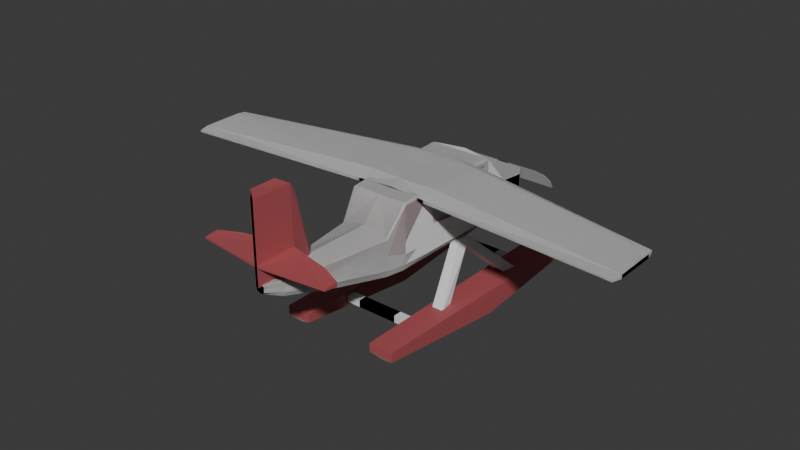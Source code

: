 # Source: hydravion.blend  (saved by Blender 4.2.66; exported with 4.5.12 LTS)
import bpy
from mathutils import Matrix  # noqa: F401  (used for matrix-valued properties, if any)

bpy.ops.wm.read_factory_settings(use_empty=True)
scene = bpy.context.scene
scene.name = 'Scene'

# ---- collections
col_collection = bpy.data.collections.new('Collection'); scene.collection.children.link(col_collection)
col_drawingboard = bpy.data.collections.new('DrawingBoard'); scene.collection.children.link(col_drawingboard)

# ---- materials (node trees are filled in below, after node groups)
mat_bodywhite = bpy.data.materials.new('BodyWhite')
mat_bodycolor = bpy.data.materials.new('BodyColor')
mat_window = bpy.data.materials.new('Window')
mat_metal = bpy.data.materials.new('Metal')
mat_pale = bpy.data.materials.new('Pale')

# ---- material node trees
mat_bodywhite.use_nodes = True; mat_bodywhite.node_tree.nodes.clear()
_N = mat_bodywhite.node_tree.nodes; _L = mat_bodywhite.node_tree.links
n0 = _N.new('ShaderNodeBsdfPrincipled'); n0.name = 'Principled BSDF'; n0.location = (10, 300)
n1 = _N.new('ShaderNodeOutputMaterial'); n1.name = 'Material Output'; n1.location = (300, 300)
_L.new(n0.outputs[0], n1.inputs[0])
n1.is_active_output = True
mat_bodycolor.use_nodes = True; mat_bodycolor.node_tree.nodes.clear()
_N = mat_bodycolor.node_tree.nodes; _L = mat_bodycolor.node_tree.links
n0 = _N.new('ShaderNodeBsdfPrincipled'); n0.name = 'Principled BSDF'; n0.location = (10, 300)
n0.inputs[0].default_value = (0.4264, 0.08715, 0.09631, 1.0)
n1 = _N.new('ShaderNodeOutputMaterial'); n1.name = 'Material Output'; n1.location = (300, 300)
_L.new(n0.outputs[0], n1.inputs[0])
n1.is_active_output = True
mat_window.use_nodes = True; mat_window.node_tree.nodes.clear()
_N = mat_window.node_tree.nodes; _L = mat_window.node_tree.links
n0 = _N.new('ShaderNodeBsdfPrincipled'); n0.name = 'Principled BSDF'; n0.location = (10, 300)
n0.inputs[0].default_value = (0.3562, 0.6082, 0.8001, 1.0)
n1 = _N.new('ShaderNodeOutputMaterial'); n1.name = 'Material Output'; n1.location = (300, 300)
_L.new(n0.outputs[0], n1.inputs[0])
n1.is_active_output = True
mat_metal.use_nodes = True; mat_metal.node_tree.nodes.clear()
_N = mat_metal.node_tree.nodes; _L = mat_metal.node_tree.links
n0 = _N.new('ShaderNodeBsdfPrincipled'); n0.name = 'Principled BSDF'; n0.location = (10, 300)
n0.inputs[0].default_value = (0.007881, 0.007881, 0.007881, 1.0)
n1 = _N.new('ShaderNodeOutputMaterial'); n1.name = 'Material Output'; n1.location = (300, 300)
_L.new(n0.outputs[0], n1.inputs[0])
n1.is_active_output = True
mat_pale.use_nodes = True; mat_pale.node_tree.nodes.clear()
_N = mat_pale.node_tree.nodes; _L = mat_pale.node_tree.links
n0 = _N.new('ShaderNodeBsdfPrincipled'); n0.name = 'Principled BSDF'; n0.location = (10, 300)
n0.inputs[0].default_value = (0.2796, 0.2796, 0.2796, 1.0)
n1 = _N.new('ShaderNodeOutputMaterial'); n1.name = 'Material Output'; n1.location = (300, 300)
_L.new(n0.outputs[0], n1.inputs[0])
n1.is_active_output = True

# ---- world
world_world = bpy.data.worlds.new('World'); scene.world = world_world
world_world.use_nodes = True; world_world.node_tree.nodes.clear()
_N = world_world.node_tree.nodes; _L = world_world.node_tree.links
n0 = _N.new('ShaderNodeOutputWorld'); n0.name = 'World Output'; n0.location = (300, 300)
n1 = _N.new('ShaderNodeBackground'); n1.name = 'Background'; n1.location = (10, 300)
n1.inputs[0].default_value = (0.05088, 0.05088, 0.05088, 1.0)
_L.new(n1.outputs[0], n0.inputs[0])
n0.is_active_output = True
world_world.color = (0.05088, 0.05088, 0.05088)
world_world.sun_shadow_jitter_overblur = 0.0

# ---- meshes
me_cube_004 = bpy.data.meshes.new('Cube.004')
me_cube_004.from_pydata([(-3.728, -1.188, 1.116), (-3.971, 1.0, 1.0), (-2.215, -1.188, 1.116), (-1.971, 1.0, 1.0), (-3.728, -1.187, 0.5036), (-3.215, -1.165, 0.3112), (-3.459, 0.8122, -0.2123), (-3.971, 0.9103, 0.308), (-3.839, -0.0001117, -0.4922), (-3.367, 0.1857, -0.7629), (-2.906, -1.165, 0.3112), (-2.215, -1.187, 0.5761), (-2.118, -0.06469, -0.3156), (-2.754, 0.1857, -0.7629), (-1.971, 0.9444, 0.5712), (-2.662, 0.8122, -0.2123), (1.278, 0.5562, 0.4924), (1.278, 0.5562, 0.9303), (1.278, 0.6209, 0.4924), (1.278, 0.6209, 0.9303), (-3.649, 0.5562, 0.4924), (-3.649, 0.5562, 0.9303), (-3.649, 0.6209, 0.4924), (-3.649, 0.6209, 0.9303), (1.278, -0.7563, 0.4924), (1.278, -0.7563, 0.9303), (1.278, -0.6824, 0.4924), (1.278, -0.6824, 0.9303), (-3.649, -0.7563, 0.4924), (-3.649, -0.7563, 0.9303), (-3.649, -0.6824, 0.4924), (-3.649, -0.6824, 0.9303), (-1.757, -0.04502, 3.468), (-1.52, 0.006744, 3.843), (-2.871, 0.4683, -0.1201), (-2.871, 0.5342, 0.3578), (-2.244, -0.03667, 3.552), (-2.007, 0.01509, 3.927), (-3.546, 0.4683, -0.1201), (-3.546, 0.5342, 0.3578), (-1.52, -0.0995, 3.863), (-2.007, -0.09116, 3.947), (-2.633, -0.5071, 0.009248), (-3.309, -0.5071, 0.009248), (-2.633, -0.5765, 0.5123), (-3.309, -0.5765, 0.5123)], [], [(9, 13, 10, 5), (13, 9, 6, 15), (12, 14, 3, 2, 11), (3, 1, 0, 2), (6, 7, 14, 15), (8, 7, 6, 9), (4, 8, 9, 5), (4, 0, 1, 7, 8), (14, 12, 13, 15), (12, 11, 10, 13), (10, 11, 4, 5), (16, 17, 19, 18), (18, 19, 23, 22), (22, 23, 21, 20), (20, 21, 17, 16), (18, 22, 20, 16), (23, 19, 17, 21), (24, 25, 27, 26), (26, 27, 31, 30), (30, 31, 29, 28), (28, 29, 25, 24), (26, 30, 28, 24), (31, 27, 25, 29), (32, 33, 35, 34), (34, 35, 39, 38), (38, 39, 37, 36), (34, 38, 36, 32), (39, 35, 33, 37), (37, 33, 40, 41), (36, 41, 45, 43), (42, 43, 45, 44), (41, 40, 44, 45), (32, 36, 43, 42), (40, 32, 42, 44), (36, 37, 41), (33, 32, 40), (14, 7, 1, 3), (4, 11, 2, 0)])
me_cube_004.polygons.foreach_set('material_index', [0, 0, 1, 1, 0, 0, 0, 1, 0, 0, 0, 0, 0, 0, 0, 0, 0, 0, 0, 0, 0, 0, 0, 0, 0, 0, 0, 0, 0, 0, 0, 0, 0, 0, 0, 0, 1, 1])
_uv = me_cube_004.uv_layers.new(name='UVMap')
_uv.uv.foreach_set('vector', [0.1955, 0.5937, 0.2799, 0.5937, 0.2608, 0.75, 0.2097, 0.75, 0.2799, 0.5937, 0.1955, 0.5937, 0.1891, 0.5, 0.2886, 0.5, 0.4605, 0.6358, 0.5714, 0.5, 0.625, 0.5, 0.625, 0.75, 0.4605, 0.75, 0.625, 0.5, 0.875, 0.5, 0.875, 0.75, 0.625, 0.75, 0.4438, 0.3141, 0.5385, 0.25, 0.5714, 0.5, 0.4438, 0.4136, 0.125, 0.5725, 0.125, 0.5, 0.1891, 0.5, 0.1955, 0.5937, 0.125, 0.75, 0.125, 0.6253, 0.1955, 0.5937, 0.2097, 0.75, 0.4385, 0.0, 0.625, 0.0, 0.625, 0.25, 0.5385, 0.25, 0.4385, 0.124, 0.375, 0.5, 0.375, 0.5651, 0.2799, 0.5937, 0.2886, 0.5, 0.4605, 0.6358, 0.4605, 0.75, 0.2608, 0.75, 0.2799, 0.5937, 0.375, 0.8642, 0.4605, 0.75, 0.4385, 1.0, 0.375, 0.9153, 0.375, 0.0, 0.625, 0.0, 0.625, 0.25, 0.375, 0.25, 0.375, 0.25, 0.625, 0.25, 0.625, 0.5, 0.375, 0.5, 0.375, 0.5, 0.625, 0.5, 0.625, 0.75, 0.375, 0.75, 0.375, 0.75, 0.625, 0.75, 0.625, 1.0, 0.375, 1.0, 0.125, 0.5, 0.375, 0.5, 0.375, 0.75, 0.125, 0.75, 0.625, 0.5, 0.875, 0.5, 0.875, 0.75, 0.625, 0.75, 0.375, 0.0, 0.625, 0.0, 0.625, 0.25, 0.375, 0.25, 0.375, 0.25, 0.625, 0.25, 0.625, 0.5, 0.375, 0.5, 0.375, 0.5, 0.625, 0.5, 0.625, 0.75, 0.375, 0.75, 0.375, 0.75, 0.625, 0.75, 0.625, 1.0, 0.375, 1.0, 0.125, 0.5, 0.375, 0.5, 0.375, 0.75, 0.125, 0.75, 0.625, 0.5, 0.875, 0.5, 0.875, 0.75, 0.625, 0.75, 0.375, 0.0, 0.625, 0.0, 0.625, 0.25, 0.375, 0.25, 0.375, 0.25, 0.625, 0.25, 0.625, 0.5, 0.375, 0.5, 0.375, 0.5, 0.625, 0.5, 0.625, 0.75, 0.375, 0.75, 0.125, 0.5, 0.375, 0.5, 0.375, 0.75, 0.125, 0.75, 0.625, 0.5, 0.875, 0.5, 0.875, 0.75, 0.625, 0.75, 0.625, 0.75, 0.875, 0.75, 0.375, 1.0, 0.375, 0.75, 0.375, 0.75, 0.375, 0.75, 0.375, 0.75, 0.375, 0.75, 0.125, 0.75, 0.375, 0.75, 0.375, 0.75, 0.125, 0.75, 0.375, 0.75, 0.375, 1.0, 0.375, 1.0, 0.375, 0.75, 0.125, 0.75, 0.375, 0.75, 0.375, 0.75, 0.125, 0.75, 0.375, 0.0, 0.375, 0.0, 0.375, 0.0, 0.375, 0.0, 0.375, 0.75, 0.625, 0.75, 0.375, 0.75, 0.875, 0.75, 0.375, 0.0, 0.375, 1.0, 0.5714, 0.5, 0.5385, 0.25, 0.625, 0.25, 0.625, 0.5, 0.4385, 1.0, 0.4605, 0.75, 0.625, 0.75, 0.625, 1.0])
me_cube_004.materials.append(mat_bodywhite)
me_cube_004.materials.append(mat_bodycolor)
me_cube_004.update()
me_cube_005 = bpy.data.meshes.new('Cube.005')
me_cube_005.from_pydata([(0.0, -0.7119, 3.794), (0.0, -0.7119, 7.825), (0.0, 0.3287, 3.794), (0.0, -0.8754, 6.506), (0.0, -0.8754, 3.794), (0.0, 0.4595, 3.794), (0.0, 0.8425, 4.54), (0.0, 0.8425, 5.894), (0.0, -1.406, 6.506), (0.0, -1.406, 4.505), (1.432, 0.8425, 5.894), (2.047, 0.7016, 5.993), (1.665, -0.7119, 3.794), (1.81, -0.7119, 4.217), (2.047, 0.3287, 4.217), (1.665, 0.3287, 3.794), (1.428, -0.8754, 3.794), (1.572, -0.8754, 4.22), (2.047, 0.4595, 4.221), (1.665, 0.4595, 3.794), (0.9802, -1.406, 4.937), (0.78, -1.406, 4.505), (1.665, 0.5941, 4.056), (2.047, 0.7016, 4.702), (0.5807, 0.8425, 4.54), (1.432, 0.8425, 4.975), (2.004, 0.2304, 7.705), (0.0, 0.2542, 8.048), (2.047, 0.4789, 6.151), (0.0, 0.5214, 6.121), (0.0, 0.487, 6.241), (0.0, 0.4595, 6.089), (1.705, -0.7119, 7.825), (1.81, -0.7119, 7.715), (1.572, -0.8754, 6.056), (1.467, -0.8754, 6.165), (0.8998, -1.406, 6.165), (0.9802, -1.406, 6.056), (1.828, 0.2564, 8.048), (1.665, -0.4204, 3.794), (1.766, -0.4566, 7.936), (0.0, -0.4577, 7.936), (0.0, -0.4204, 3.794), (1.928, -0.4204, 4.217), (1.913, -0.4252, 7.606), (0.0, 0.01954, 3.794), (1.987, 0.01954, 4.217), (1.966, 0.001705, 7.665), (1.797, -0.03467, 7.992), (0.0, -0.03636, 7.992), (1.665, 0.01954, 3.794), (2.284, 0.0981, 7.59), (2.371, 0.01169, 7.503), (2.284, 0.0981, 7.965), (2.371, 0.01175, 8.194), (0.0, 0.0981, 7.728), (0.0, 0.01169, 7.641), (0.0, 0.01175, 8.15), (0.0, 0.0981, 8.103), (2.371, -0.4638, 7.503), (2.245, -0.5886, 7.629), (2.245, -0.5886, 7.806), (2.371, -0.4639, 8.133), (0.0, -0.5886, 7.767), (0.0, -0.4638, 7.641), (0.0, -0.4639, 8.09), (0.0, -0.5886, 7.944), (14.23, -0.2823, 7.888), (14.14, -0.2186, 7.857), (14.14, -0.2186, 7.669), (14.23, -0.2823, 7.625), (14.23, -0.6327, 7.625), (14.1, -0.7246, 7.688), (14.1, -0.7246, 7.777), (14.23, -0.6327, 7.858), (0.0, -1.776, 6.204), (0.0, -1.776, 5.241), (0.4246, -1.776, 5.241), (0.5418, -1.776, 5.491), (0.5418, -1.776, 6.14), (0.4947, -1.776, 6.204), (0.0, -1.928, 6.207), (0.0, -1.928, 5.711), (0.0, -1.928, 5.711), (0.2478, -1.928, 5.84), (0.2478, -1.928, 6.175), (0.0, -1.928, 6.207), (0.6961, 0.8425, 5.257), (0.5592, 0.8425, 5.385), (1.09, 0.8425, 5.402), (0.9625, 0.8425, 5.266), (1.193, 0.8425, 5.183), (0.9485, 0.8425, 5.661), (1.085, 0.8425, 5.531), (0.5536, 0.8425, 5.525), (0.6802, 0.8425, 5.658), (0.4282, 0.8425, 5.711), (0.5592, 0.7962, 5.385), (0.6961, 0.7962, 5.257), (0.9625, 0.7962, 5.266), (1.09, 0.7962, 5.402), (1.085, 0.7962, 5.531), (0.9485, 0.7962, 5.661), (0.6802, 0.7962, 5.658), (0.5536, 0.7962, 5.525), (1.81, -0.7119, 4.821), (1.572, -0.8754, 5.138), (0.9802, -1.406, 5.497), (1.922, -0.4089, 5.87), (1.979, 0.02615, 5.908), (0.5418, -1.776, 5.816), (0.2478, -1.928, 6.007), (2.047, 0.7016, 5.348), (1.432, 0.8425, 5.434), (2.033, 0.2635, 5.921), (2.047, 0.4692, 5.186), (2.04, 0.296, 4.938), (2.009, 0.2618, 7.971), (1.956, -0.05876, 7.65), (1.97, -0.03435, 5.892), (1.947, 0.2638, 5.92), (1.918, 0.2307, 7.704), (1.88, 0.002027, 7.664), (1.893, 0.02647, 5.907), (1.959, -0.03063, 7.907), (1.91, -0.4539, 7.843), (1.919, -0.4371, 4.885), (1.973, -0.005547, 4.917), (1.882, -0.05815, 7.649), (1.839, -0.4246, 7.604), (1.849, -0.4083, 5.869), (1.896, -0.03374, 5.891), (-1.432, 0.8425, 5.894), (-2.047, 0.7016, 5.993), (-1.665, -0.7119, 3.794), (-1.81, -0.7119, 4.217), (-2.047, 0.3287, 4.217), (-1.665, 0.3287, 3.794), (-1.428, -0.8754, 3.794), (-1.572, -0.8754, 4.22), (-2.047, 0.4595, 4.221), (-1.665, 0.4595, 3.794), (-0.9802, -1.406, 4.937), (-0.78, -1.406, 4.505), (-1.665, 0.5941, 4.056), (-2.047, 0.7016, 4.702), (-0.5807, 0.8425, 4.54), (-1.432, 0.8425, 4.975), (-2.004, 0.2304, 7.705), (-2.047, 0.4789, 6.151), (-1.705, -0.7119, 7.825), (-1.81, -0.7119, 7.715), (-1.572, -0.8754, 6.056), (-1.467, -0.8754, 6.165), (-0.8998, -1.406, 6.165), (-0.9802, -1.406, 6.056), (-1.828, 0.2564, 8.048), (-1.665, -0.4204, 3.794), (-1.766, -0.4566, 7.936), (-1.928, -0.4204, 4.217), (-1.913, -0.4252, 7.606), (-1.987, 0.01954, 4.217), (-1.966, 0.001705, 7.665), (-1.797, -0.03467, 7.992), (-1.665, 0.01954, 3.794), (-2.284, 0.0981, 7.59), (-2.371, 0.01169, 7.503), (-2.284, 0.0981, 7.965), (-2.371, 0.01175, 8.194), (-2.371, -0.4638, 7.503), (-2.245, -0.5886, 7.629), (-2.245, -0.5886, 7.806), (-2.371, -0.4639, 8.133), (-14.23, -0.2823, 7.888), (-14.14, -0.2186, 7.857), (-14.14, -0.2186, 7.669), (-14.23, -0.2823, 7.625), (-14.23, -0.6327, 7.625), (-14.1, -0.7246, 7.688), (-14.1, -0.7246, 7.777), (-14.23, -0.6327, 7.858), (-0.4246, -1.776, 5.241), (-0.5418, -1.776, 5.491), (-0.5418, -1.776, 6.14), (-0.4947, -1.776, 6.204), (-0.2478, -1.928, 5.84), (-0.2478, -1.928, 6.175), (-0.6961, 0.8425, 5.257), (-0.5592, 0.8425, 5.385), (-1.09, 0.8425, 5.402), (-0.9625, 0.8425, 5.266), (-1.193, 0.8425, 5.183), (-0.9485, 0.8425, 5.661), (-1.085, 0.8425, 5.531), (-0.5536, 0.8425, 5.525), (-0.6802, 0.8425, 5.658), (-0.4282, 0.8425, 5.711), (-0.5592, 0.7962, 5.385), (-0.6961, 0.7962, 5.257), (-0.9625, 0.7962, 5.266), (-1.09, 0.7962, 5.402), (-1.085, 0.7962, 5.531), (-0.9485, 0.7962, 5.661), (-0.6802, 0.7962, 5.658), (-0.5536, 0.7962, 5.525), (-1.81, -0.7119, 4.821), (-1.572, -0.8754, 5.138), (-0.9802, -1.406, 5.497), (-1.922, -0.4089, 5.87), (-1.979, 0.02615, 5.908), (-0.5418, -1.776, 5.816), (-0.2478, -1.928, 6.007), (-2.047, 0.7016, 5.348), (-1.432, 0.8425, 5.434), (-2.033, 0.2635, 5.921), (-2.047, 0.4692, 5.186), (-2.04, 0.296, 4.938), (-2.009, 0.2618, 7.971), (-1.956, -0.05876, 7.65), (-1.97, -0.03435, 5.892), (-1.947, 0.2638, 5.92), (-1.918, 0.2307, 7.704), (-1.88, 0.002027, 7.664), (-1.893, 0.02647, 5.907), (-1.959, -0.03063, 7.907), (-1.91, -0.4539, 7.843), (-1.919, -0.4371, 4.885), (-1.973, -0.005547, 4.917), (-1.882, -0.05815, 7.649), (-1.839, -0.4246, 7.604), (-1.849, -0.4083, 5.869), (-1.896, -0.03374, 5.891), (2.138e-09, 0.458, 6.351), (1.62, 0.4516, 6.271), (2.138e-09, 0.3348, 7.922), (2.138e-09, 0.2737, 7.977), (1.59, 0.2798, 7.909), (2.138e-09, 0.4852, 6.244), (1.447, 0.2755, 7.977), (-1.62, 0.4516, 6.271), (-1.59, 0.2798, 7.909), (-1.447, 0.2755, 7.977), (-1.081, 0.8425, 5.224), (-1.154, 0.8425, 5.267), (0.0, 0.8425, 4.896), (1.122, 0.8425, 5.209), (1.166, 0.8425, 5.241), (-0.5725, 0.8425, 4.917), (0.6609, 0.8425, 4.872)], [], [(12, 0, 4, 16), (117, 28, 116), (28, 29, 7, 10, 11), (0, 1, 3, 4), (27, 156, 241, 235), (16, 4, 9, 21), (3, 35, 36, 8), (105, 33, 125, 126), (105, 13, 17, 106), (2, 15, 19, 5), (115, 28, 11, 112), (28, 117, 236, 233), (113, 25, 23, 112), (106, 17, 20, 107), (4, 3, 8, 9), (29, 31, 5, 6, 244, 7), (94, 88, 97, 104), (5, 19, 22, 24, 6), (15, 50, 46, 14), (12, 16, 17, 13), (19, 15, 14, 18), (16, 21, 20, 17), (24, 22, 23, 25), (22, 19, 18, 23), (15, 2, 45, 50), (38, 27, 235, 238), (29, 30, 31), (1, 32, 35, 3), (117, 38, 238, 236), (35, 32, 33, 34), (36, 35, 34, 37), (117, 124, 48, 38), (27, 38, 48, 49), (41, 40, 32, 1), (43, 39, 12, 13), (118, 119, 131, 128), (39, 42, 0, 12), (40, 125, 33, 32), (49, 48, 40, 41), (46, 50, 39, 43), (50, 45, 42, 39), (46, 127, 116, 14), (48, 124, 125, 40), (51, 53, 58, 55), (56, 57, 65, 64), (52, 56, 64, 59), (63, 66, 61, 60), (53, 51, 69, 68), (56, 52, 51, 55), (54, 57, 58, 53), (57, 56, 55, 58), (57, 54, 62, 65), (61, 62, 74, 73), (66, 63, 64, 65), (59, 64, 63, 60), (65, 62, 61, 66), (62, 54, 67, 74), (68, 69, 70, 67), (72, 73, 74, 71), (71, 74, 67, 70), (59, 60, 72, 71), (52, 59, 71, 70), (60, 61, 73, 72), (51, 52, 70, 69), (54, 53, 68, 67), (8, 36, 80, 75), (110, 78, 84, 111), (36, 37, 79, 80), (21, 9, 76, 77), (9, 8, 75, 76), (107, 20, 78, 110), (20, 21, 77, 78), (81, 86, 85, 111, 84, 83, 82), (80, 79, 85, 86), (78, 77, 83, 84), (75, 80, 86, 81), (77, 76, 82, 83), (76, 75, 81, 82), (92, 95, 103, 102), (89, 93, 101, 100), (7, 96, 95, 92, 93, 89, 246, 113, 10), (101, 102, 103, 104, 97, 98, 99, 100), (24, 25, 91, 245, 248, 244, 6), (89, 90, 245, 246), (94, 95, 96), (87, 98, 97, 88), (103, 95, 94, 104), (92, 102, 101, 93), (99, 90, 89, 100), (87, 90, 99, 98), (37, 107, 110, 79), (79, 110, 111, 85), (43, 126, 127, 46), (34, 106, 107, 37), (33, 105, 106, 34), (13, 105, 126, 43), (10, 113, 112, 11), (18, 115, 112, 23), (14, 116, 115, 18), (109, 47, 122, 123), (114, 26, 117, 116), (26, 47, 124, 117), (47, 109, 127, 124), (109, 114, 116, 127), (120, 123, 122, 121), (26, 114, 120, 121), (114, 109, 123, 120), (47, 26, 121, 122), (118, 44, 125, 124), (44, 108, 126, 125), (119, 118, 124, 127), (108, 119, 127, 126), (130, 129, 128, 131), (44, 118, 128, 129), (119, 108, 130, 131), (108, 44, 129, 130), (28, 115, 116), (134, 138, 4, 0), (217, 216, 149), (149, 133, 132, 7, 29), (156, 217, 240, 241), (138, 143, 9, 4), (3, 8, 154, 153), (205, 226, 225, 151), (205, 206, 139, 135), (2, 5, 141, 137), (215, 212, 133, 149), (29, 28, 233, 237), (213, 212, 145, 147), (206, 207, 142, 139), (194, 204, 197, 188), (5, 6, 146, 144, 141), (137, 136, 161, 164), (134, 135, 139, 138), (141, 140, 136, 137), (138, 139, 142, 143), (146, 147, 145, 144), (144, 145, 140, 141), (137, 164, 45, 2), (149, 29, 237, 239), (1, 3, 153, 150), (217, 149, 239, 240), (153, 152, 151, 150), (154, 155, 152, 153), (217, 156, 163, 224), (27, 49, 163, 156), (41, 1, 150, 158), (159, 135, 134, 157), (218, 228, 231, 219), (157, 134, 0, 42), (158, 150, 151, 225), (49, 41, 158, 163), (161, 159, 157, 164), (164, 157, 42, 45), (161, 136, 216, 227), (163, 158, 225, 224), (165, 55, 58, 167), (166, 169, 64, 56), (63, 170, 171, 66), (167, 174, 175, 165), (56, 55, 165, 166), (168, 167, 58, 57), (57, 65, 172, 168), (171, 179, 180, 172), (169, 170, 63, 64), (65, 66, 171, 172), (172, 180, 173, 168), (174, 173, 176, 175), (178, 177, 180, 179), (177, 176, 173, 180), (169, 177, 178, 170), (166, 176, 177, 169), (170, 178, 179, 171), (165, 175, 176, 166), (168, 173, 174, 167), (8, 75, 184, 154), (210, 211, 185, 182), (154, 184, 183, 155), (143, 181, 76, 9), (207, 210, 182, 142), (142, 182, 181, 143), (81, 82, 83, 185, 211, 186, 86), (184, 86, 186, 183), (182, 185, 83, 181), (75, 81, 86, 184), (181, 83, 82, 76), (192, 202, 203, 195), (189, 200, 201, 193), (7, 132, 213, 243, 189, 193, 192, 195, 196), (201, 200, 199, 198, 197, 204, 203, 202), (146, 6, 244, 247, 242, 191, 147), (189, 243, 242, 190), (194, 196, 195), (187, 188, 197, 198), (203, 204, 194, 195), (192, 193, 201, 202), (199, 200, 189, 190), (187, 198, 199, 190), (155, 183, 210, 207), (183, 186, 211, 210), (159, 161, 227, 226), (152, 155, 207, 206), (151, 152, 206, 205), (135, 159, 226, 205), (132, 133, 212, 213), (140, 145, 212, 215), (136, 140, 215, 216), (209, 223, 222, 162), (214, 216, 217, 148), (148, 217, 224, 162), (162, 224, 227, 209), (209, 227, 216, 214), (220, 221, 222, 223), (148, 221, 220, 214), (214, 220, 223, 209), (162, 222, 221, 148), (218, 224, 225, 160), (160, 225, 226, 208), (219, 227, 224, 218), (208, 226, 227, 219), (230, 231, 228, 229), (160, 229, 228, 218), (219, 231, 230, 208), (208, 230, 229, 160), (149, 216, 215), (232, 237, 233), (232, 233, 236, 234), (235, 234, 238), (234, 236, 238), (232, 239, 237), (232, 234, 240, 239), (235, 241, 234), (234, 241, 240), (113, 246, 91, 25), (242, 247, 244, 7, 196, 194, 188, 187, 190), (242, 243, 191), (246, 245, 91), (244, 248, 245, 90, 87, 88, 94, 96, 7), (243, 213, 147, 191)])
me_cube_005.polygons.foreach_set('material_index', [1, 0, 0, 0, 0, 1, 0, 0, 1, 1, 0, 0, 1, 1, 0, 0, 3, 1, 1, 1, 1, 1, 1, 1, 1, 0, 0, 0, 0, 0, 0, 0, 0, 0, 1, 0, 1, 0, 0, 1, 1, 1, 0, 1, 1, 1, 1, 1, 1, 1, 1, 1, 1, 1, 1, 1, 1, 1, 1, 1, 1, 1, 1, 1, 1, 0, 1, 0, 1, 0, 1, 1, 1, 0, 1, 0, 1, 0, 3, 3, 0, 3, 1, 0, 0, 3, 3, 3, 3, 3, 0, 0, 1, 0, 0, 1, 0, 1, 1, 0, 0, 0, 0, 0, 2, 0, 0, 0, 0, 0, 0, 0, 2, 0, 0, 0, 0, 1, 0, 0, 0, 1, 0, 0, 1, 1, 0, 0, 1, 1, 3, 1, 1, 1, 1, 1, 1, 1, 1, 0, 0, 0, 0, 0, 0, 0, 0, 1, 0, 1, 0, 0, 1, 1, 1, 0, 1, 1, 1, 1, 1, 1, 1, 1, 1, 1, 1, 1, 1, 1, 1, 1, 1, 1, 1, 0, 1, 0, 1, 1, 1, 1, 0, 1, 0, 1, 3, 3, 0, 3, 1, 0, 0, 3, 3, 3, 3, 3, 0, 0, 1, 0, 0, 1, 0, 1, 1, 0, 0, 0, 0, 0, 2, 0, 0, 0, 0, 0, 0, 0, 2, 0, 0, 0, 0, 2, 2, 2, 2, 2, 2, 2, 2, 1, 0, 1, 1, 0, 1])
_uv = me_cube_005.uv_layers.new(name='UVMap')
_uv.uv.foreach_set('vector', [0.1684, 0.75, 0.375, 0.75, 0.375, 0.75, 0.1684, 0.75, 0.8634, 0.5148, 0.625, 0.25, 0.5094, 0.2434, 0.875, 0.5, 0.625, 0.5, 0.625, 0.5, 0.859, 0.5, 0.875, 0.5, 0.375, 0.75, 0.625, 0.75, 0.625, 0.75, 0.375, 0.75, 0.625, 0.5151, 0.8514, 0.5146, 0.8514, 0.5146, 0.625, 0.5151, 0.1684, 0.75, 0.375, 0.75, 0.375, 0.75, 0.1684, 0.75, 0.625, 0.75, 0.8616, 0.75, 0.8576, 0.75, 0.625, 0.75, 0.5097, 0.0, 0.6181, 0.0, 0.6193, 0.1178, 0.5099, 0.1214, 0.5097, 0.0, 0.4012, 0.0, 0.4199, 0.0, 0.5167, 0.0, 0.375, 0.5, 0.1684, 0.5, 0.1684, 0.5, 0.375, 0.5, 0.5225, 0.25, 0.625, 0.25, 0.625, 0.25, 0.5316, 0.25, 0.625, 0.25, 0.8634, 0.5148, 0.8634, 0.5148, 0.625, 0.25, 0.5402, 0.266, 0.4554, 0.266, 0.4381, 0.25, 0.5316, 0.25, 0.5167, 0.0, 0.4199, 0.0, 0.44, 0.0, 0.5243, 0.0, 0.375, 0.75, 0.625, 0.75, 0.625, 0.75, 0.375, 0.75, 0.625, 0.5, 0.617, 0.5, 0.375, 0.5, 0.375, 0.5, 0.4408, 0.5, 0.625, 0.5, 0.5569, 0.4104, 0.531, 0.4089, 0.531, 0.4089, 0.5569, 0.4104, 0.375, 0.5, 0.1684, 0.5, 0.1595, 0.5, 0.2669, 0.5, 0.375, 0.5, 0.1684, 0.5, 0.1684, 0.5625, 0.125, 0.5625, 0.125, 0.5, 0.1684, 0.75, 0.1684, 0.75, 0.125, 0.75, 0.125, 0.75, 0.1684, 0.5, 0.1684, 0.5, 0.125, 0.5, 0.125, 0.5, 0.1684, 0.75, 0.1684, 0.75, 0.125, 0.75, 0.125, 0.75, 0.2669, 0.5, 0.1595, 0.5, 0.1291, 0.5, 0.141, 0.5, 0.1595, 0.5, 0.1684, 0.5, 0.125, 0.5, 0.125, 0.5, 0.1684, 0.5, 0.375, 0.5, 0.375, 0.5625, 0.1684, 0.5625, 0.8514, 0.5146, 0.625, 0.5151, 0.625, 0.5151, 0.8514, 0.5146, 0.625, 0.5, 0.6236, 0.5, 0.617, 0.5, 0.625, 0.75, 0.8616, 0.75, 0.8616, 0.75, 0.625, 0.75, 0.8634, 0.5148, 0.8514, 0.5146, 0.8514, 0.5146, 0.8634, 0.5148, 0.8616, 0.75, 0.8616, 0.75, 0.875, 0.75, 0.875, 0.75, 0.8576, 0.75, 0.8616, 0.75, 0.875, 0.75, 0.875, 0.75, 0.8634, 0.5148, 0.8663, 0.5736, 0.854, 0.5735, 0.8514, 0.5146, 0.625, 0.5151, 0.8514, 0.5146, 0.854, 0.5735, 0.625, 0.5738, 0.625, 0.6325, 0.8565, 0.6323, 0.8616, 0.75, 0.625, 0.75, 0.125, 0.625, 0.1684, 0.625, 0.1684, 0.75, 0.125, 0.75, 0.6184, 0.1728, 0.5114, 0.178, 0.5114, 0.178, 0.6184, 0.1728, 0.1684, 0.625, 0.375, 0.625, 0.375, 0.75, 0.1684, 0.75, 0.8565, 0.6323, 0.8692, 0.6324, 0.875, 0.75, 0.8616, 0.75, 0.625, 0.5738, 0.854, 0.5735, 0.8565, 0.6323, 0.625, 0.6325, 0.125, 0.5625, 0.1684, 0.5625, 0.1684, 0.625, 0.125, 0.625, 0.1684, 0.5625, 0.375, 0.5625, 0.375, 0.625, 0.1684, 0.625, 0.4002, 0.1875, 0.51, 0.1821, 0.5094, 0.2434, 0.3998, 0.25, 0.854, 0.5735, 0.8663, 0.5736, 0.8692, 0.6324, 0.8565, 0.6323, 0.4147, 0.2546, 0.5853, 0.2546, 0.5853, 0.4954, 0.4147, 0.4954, 0.375, 0.5508, 0.625, 0.5508, 0.625, 0.6767, 0.375, 0.6766, 0.125, 0.5508, 0.375, 0.5508, 0.375, 0.6766, 0.125, 0.6766, 0.4484, 0.7566, 0.5516, 0.7566, 0.5516, 0.9934, 0.4484, 0.9934, 0.5853, 0.2546, 0.4147, 0.2546, 0.4147, 0.2546, 0.5853, 0.2546, 0.375, 0.5, 0.375, 0.25, 0.4147, 0.2546, 0.4147, 0.4954, 0.625, 0.25, 0.625, 0.5, 0.5853, 0.4954, 0.5853, 0.2546, 0.625, 0.5508, 0.375, 0.5508, 0.4147, 0.4954, 0.5853, 0.4954, 0.625, 0.5508, 0.875, 0.5508, 0.875, 0.6767, 0.625, 0.6767, 0.5516, 0.9934, 0.625, 1.0, 0.625, 1.0, 0.5516, 0.9934, 0.5516, 0.7566, 0.4484, 0.7566, 0.375, 0.6766, 0.625, 0.6767, 0.375, 1.0, 0.375, 0.75, 0.4484, 0.7566, 0.4484, 0.9934, 0.625, 0.75, 0.625, 1.0, 0.5516, 0.9934, 0.5516, 0.7566, 0.875, 0.6767, 0.875, 0.5508, 0.875, 0.5508, 0.875, 0.6767, 0.5853, 0.2546, 0.4147, 0.2546, 0.375, 0.1992, 0.625, 0.1992, 0.4484, 0.9934, 0.5516, 0.9934, 0.625, 1.0, 0.375, 1.0, 0.375, 0.07339, 0.625, 0.07333, 0.625, 0.1992, 0.375, 0.1992, 0.375, 1.0, 0.4484, 0.9934, 0.4484, 0.9934, 0.375, 1.0, 0.125, 0.5508, 0.125, 0.6766, 0.125, 0.6766, 0.125, 0.5508, 0.4484, 0.9934, 0.5516, 0.9934, 0.5516, 0.9934, 0.4484, 0.9934, 0.4147, 0.2546, 0.375, 0.25, 0.375, 0.25, 0.4147, 0.2546, 0.625, 0.25, 0.5853, 0.2546, 0.5853, 0.2546, 0.625, 0.25, 0.625, 0.75, 0.8576, 0.75, 0.8576, 0.75, 0.625, 0.75, 0.5243, 0.0, 0.44, 0.0, 0.44, 0.0, 0.5243, 0.0, 0.8576, 0.75, 0.875, 0.75, 0.875, 0.75, 0.8576, 0.75, 0.1684, 0.75, 0.375, 0.75, 0.375, 0.75, 0.1684, 0.75, 0.375, 0.75, 0.625, 0.75, 0.625, 0.75, 0.375, 0.75, 0.5243, 0.0, 0.44, 0.0, 0.44, 0.0, 0.5243, 0.0, 0.125, 0.75, 0.1684, 0.75, 0.1684, 0.75, 0.125, 0.75, 0.625, 0.75, 0.8576, 0.75, 0.875, 0.75, 0.6575, 0.375, 0.44, 0.0, 0.1684, 0.75, 0.375, 0.75, 0.8576, 0.75, 0.875, 0.75, 0.875, 0.75, 0.8576, 0.75, 0.125, 0.75, 0.1684, 0.75, 0.1684, 0.75, 0.125, 0.75, 0.625, 0.75, 0.8576, 0.75, 0.8576, 0.75, 0.625, 0.75, 0.1684, 0.75, 0.375, 0.75, 0.375, 0.75, 0.1684, 0.75, 0.375, 0.75, 0.625, 0.75, 0.625, 0.75, 0.375, 0.75, 0.5821, 0.3456, 0.5815, 0.3901, 0.5815, 0.3901, 0.5821, 0.3456, 0.5342, 0.3215, 0.558, 0.3226, 0.558, 0.3226, 0.5342, 0.3215, 0.625, 0.5, 0.5912, 0.432, 0.5815, 0.3901, 0.5821, 0.3456, 0.558, 0.3226, 0.5342, 0.3215, 0.5045, 0.3089, 0.5402, 0.266, 0.625, 0.266, 0.558, 0.3226, 0.5821, 0.3456, 0.5815, 0.3901, 0.5569, 0.4104, 0.531, 0.4089, 0.5075, 0.3858, 0.5091, 0.342, 0.5342, 0.3215, 0.375, 0.3919, 0.4554, 0.266, 0.4939, 0.3044, 0.4986, 0.316, 0.4364, 0.3865, 0.4408, 0.5, 0.375, 0.5, 0.5342, 0.3215, 0.5099, 0.3204, 0.4988, 0.3093, 0.5045, 0.3089, 0.5569, 0.4104, 0.5806, 0.4119, 0.5912, 0.432, 0.5075, 0.3858, 0.5075, 0.3858, 0.531, 0.4089, 0.531, 0.4089, 0.5815, 0.3901, 0.5815, 0.3901, 0.5569, 0.4104, 0.5569, 0.4104, 0.5821, 0.3456, 0.5821, 0.3456, 0.558, 0.3226, 0.558, 0.3226, 0.5091, 0.342, 0.5091, 0.342, 0.5342, 0.3215, 0.5342, 0.3215, 0.5075, 0.3858, 0.5091, 0.342, 0.5091, 0.342, 0.5075, 0.3858, 0.6086, 0.0, 0.5243, 0.0, 0.5243, 0.0, 0.6086, 0.0, 0.6086, 0.0, 0.5243, 0.0, 0.5243, 0.0, 0.6086, 0.0, 0.4005, 0.125, 0.5099, 0.1214, 0.51, 0.1821, 0.4002, 0.1875, 0.6135, 0.0, 0.5167, 0.0, 0.5243, 0.0, 0.6086, 0.0, 0.6181, 0.0, 0.5097, 0.0, 0.5167, 0.0, 0.6135, 0.0, 0.4012, 0.0, 0.5097, 0.0, 0.5099, 0.1214, 0.4005, 0.125, 0.625, 0.266, 0.5402, 0.266, 0.5316, 0.25, 0.625, 0.25, 0.42, 0.25, 0.5225, 0.25, 0.5316, 0.25, 0.4381, 0.25, 0.3998, 0.25, 0.4815, 0.25, 0.5298, 0.25, 0.42, 0.25, 0.5115, 0.1885, 0.6182, 0.1833, 0.6182, 0.1833, 0.5115, 0.1885, 0.511, 0.2368, 0.6175, 0.2303, 0.619, 0.2368, 0.5094, 0.2434, 0.6175, 0.2303, 0.6182, 0.1833, 0.6199, 0.1767, 0.619, 0.2368, 0.6182, 0.1833, 0.5115, 0.1885, 0.51, 0.1821, 0.6199, 0.1767, 0.5115, 0.1885, 0.511, 0.2368, 0.5094, 0.2434, 0.51, 0.1821, 0.511, 0.2368, 0.5115, 0.1885, 0.6182, 0.1833, 0.6175, 0.2303, 0.6175, 0.2303, 0.511, 0.2368, 0.511, 0.2368, 0.6175, 0.2303, 0.511, 0.2368, 0.5115, 0.1885, 0.5115, 0.1885, 0.511, 0.2368, 0.6182, 0.1833, 0.6175, 0.2303, 0.6175, 0.2303, 0.6182, 0.1833, 0.6184, 0.1728, 0.6179, 0.1218, 0.6193, 0.1178, 0.6199, 0.1767, 0.6179, 0.1218, 0.5113, 0.1253, 0.5099, 0.1214, 0.6193, 0.1178, 0.5114, 0.178, 0.6184, 0.1728, 0.6199, 0.1767, 0.51, 0.1821, 0.5113, 0.1253, 0.5114, 0.178, 0.51, 0.1821, 0.5099, 0.1214, 0.5113, 0.1253, 0.6179, 0.1218, 0.6184, 0.1728, 0.5114, 0.178, 0.6179, 0.1218, 0.6184, 0.1728, 0.6184, 0.1728, 0.6179, 0.1218, 0.5114, 0.178, 0.5113, 0.1253, 0.5113, 0.1253, 0.5114, 0.178, 0.5113, 0.1253, 0.6179, 0.1218, 0.6179, 0.1218, 0.5113, 0.1253, 0.625, 0.25, 0.5298, 0.25, 0.5094, 0.2434, 0.1684, 0.75, 0.1684, 0.75, 0.375, 0.75, 0.375, 0.75, 0.8634, 0.5148, 0.5094, 0.2434, 0.625, 0.25, 0.875, 0.5, 0.875, 0.5, 0.859, 0.5, 0.625, 0.5, 0.625, 0.5, 0.8514, 0.5146, 0.8634, 0.5148, 0.8634, 0.5148, 0.8514, 0.5146, 0.1684, 0.75, 0.1684, 0.75, 0.375, 0.75, 0.375, 0.75, 0.625, 0.75, 0.625, 0.75, 0.8576, 0.75, 0.8616, 0.75, 0.5097, 0.0, 0.5099, 0.1214, 0.6193, 0.1178, 0.6181, 0.0, 0.5097, 0.0, 0.5167, 0.0, 0.4199, 0.0, 0.4012, 0.0, 0.375, 0.5, 0.375, 0.5, 0.1684, 0.5, 0.1684, 0.5, 0.5225, 0.25, 0.5316, 0.25, 0.625, 0.25, 0.625, 0.25, 0.625, 0.5, 0.875, 0.5, 0.875, 0.5, 0.625, 0.5, 0.5402, 0.266, 0.5316, 0.25, 0.4381, 0.25, 0.4554, 0.266, 0.5167, 0.0, 0.5243, 0.0, 0.44, 0.0, 0.4199, 0.0, 0.5569, 0.4104, 0.5569, 0.4104, 0.531, 0.4089, 0.531, 0.4089, 0.375, 0.5, 0.375, 0.5, 0.2669, 0.5, 0.1595, 0.5, 0.1684, 0.5, 0.1684, 0.5, 0.125, 0.5, 0.125, 0.5625, 0.1684, 0.5625, 0.1684, 0.75, 0.125, 0.75, 0.125, 0.75, 0.1684, 0.75, 0.1684, 0.5, 0.125, 0.5, 0.125, 0.5, 0.1684, 0.5, 0.1684, 0.75, 0.125, 0.75, 0.125, 0.75, 0.1684, 0.75, 0.2669, 0.5, 0.141, 0.5, 0.1291, 0.5, 0.1595, 0.5, 0.1595, 0.5, 0.125, 0.5, 0.125, 0.5, 0.1684, 0.5, 0.1684, 0.5, 0.1684, 0.5625, 0.375, 0.5625, 0.375, 0.5, 0.875, 0.5, 0.625, 0.5, 0.625, 0.5, 0.875, 0.5, 0.625, 0.75, 0.625, 0.75, 0.8616, 0.75, 0.8616, 0.75, 0.8634, 0.5148, 0.625, 0.25, 0.625, 0.25, 0.8634, 0.5148, 0.8616, 0.75, 0.875, 0.75, 0.875, 0.75, 0.8616, 0.75, 0.8576, 0.75, 0.875, 0.75, 0.875, 0.75, 0.8616, 0.75, 0.8634, 0.5148, 0.8514, 0.5146, 0.854, 0.5735, 0.8663, 0.5736, 0.625, 0.5151, 0.625, 0.5738, 0.854, 0.5735, 0.8514, 0.5146, 0.625, 0.6325, 0.625, 0.75, 0.8616, 0.75, 0.8565, 0.6323, 0.125, 0.625, 0.125, 0.75, 0.1684, 0.75, 0.1684, 0.625, 0.6184, 0.1728, 0.6184, 0.1728, 0.5114, 0.178, 0.5114, 0.178, 0.1684, 0.625, 0.1684, 0.75, 0.375, 0.75, 0.375, 0.625, 0.8565, 0.6323, 0.8616, 0.75, 0.875, 0.75, 0.8692, 0.6324, 0.625, 0.5738, 0.625, 0.6325, 0.8565, 0.6323, 0.854, 0.5735, 0.125, 0.5625, 0.125, 0.625, 0.1684, 0.625, 0.1684, 0.5625, 0.1684, 0.5625, 0.1684, 0.625, 0.375, 0.625, 0.375, 0.5625, 0.4002, 0.1875, 0.3998, 0.25, 0.5094, 0.2434, 0.51, 0.1821, 0.854, 0.5735, 0.8565, 0.6323, 0.8692, 0.6324, 0.8663, 0.5736, 0.4147, 0.2546, 0.4147, 0.4954, 0.5853, 0.4954, 0.5853, 0.2546, 0.125, 0.5508, 0.125, 0.6766, 0.375, 0.6766, 0.375, 0.5508, 0.4484, 0.7566, 0.4484, 0.9934, 0.5516, 0.9934, 0.5516, 0.7566, 0.5853, 0.2546, 0.5853, 0.2546, 0.4147, 0.2546, 0.4147, 0.2546, 0.375, 0.5, 0.4147, 0.4954, 0.4147, 0.2546, 0.375, 0.25, 0.625, 0.25, 0.5853, 0.2546, 0.5853, 0.4954, 0.625, 0.5, 0.625, 0.5508, 0.625, 0.6767, 0.875, 0.6767, 0.875, 0.5508, 0.5516, 0.9934, 0.5516, 0.9934, 0.625, 1.0, 0.625, 1.0, 0.375, 1.0, 0.4484, 0.9934, 0.4484, 0.7566, 0.375, 0.75, 0.625, 0.75, 0.5516, 0.7566, 0.5516, 0.9934, 0.625, 1.0, 0.875, 0.6767, 0.875, 0.6767, 0.875, 0.5508, 0.875, 0.5508, 0.5853, 0.2546, 0.625, 0.1992, 0.375, 0.1992, 0.4147, 0.2546, 0.4484, 0.9934, 0.375, 1.0, 0.625, 1.0, 0.5516, 0.9934, 0.375, 0.07339, 0.375, 0.1992, 0.625, 0.1992, 0.625, 0.07333, 0.375, 1.0, 0.375, 1.0, 0.4484, 0.9934, 0.4484, 0.9934, 0.125, 0.5508, 0.125, 0.5508, 0.125, 0.6766, 0.125, 0.6766, 0.4484, 0.9934, 0.4484, 0.9934, 0.5516, 0.9934, 0.5516, 0.9934, 0.4147, 0.2546, 0.4147, 0.2546, 0.375, 0.25, 0.375, 0.25, 0.625, 0.25, 0.625, 0.25, 0.5853, 0.2546, 0.5853, 0.2546, 0.625, 0.75, 0.625, 0.75, 0.8576, 0.75, 0.8576, 0.75, 0.5243, 0.0, 0.5243, 0.0, 0.44, 0.0, 0.44, 0.0, 0.8576, 0.75, 0.8576, 0.75, 0.875, 0.75, 0.875, 0.75, 0.1684, 0.75, 0.1684, 0.75, 0.375, 0.75, 0.375, 0.75, 0.5243, 0.0, 0.5243, 0.0, 0.44, 0.0, 0.44, 0.0, 0.125, 0.75, 0.125, 0.75, 0.1684, 0.75, 0.1684, 0.75, 0.625, 0.75, 0.375, 0.75, 0.1684, 0.75, 0.44, 0.0, 0.6575, 0.375, 0.875, 0.75, 0.8576, 0.75, 0.8576, 0.75, 0.8576, 0.75, 0.875, 0.75, 0.875, 0.75, 0.125, 0.75, 0.125, 0.75, 0.1684, 0.75, 0.1684, 0.75, 0.625, 0.75, 0.625, 0.75, 0.8576, 0.75, 0.8576, 0.75, 0.1684, 0.75, 0.1684, 0.75, 0.375, 0.75, 0.375, 0.75, 0.5821, 0.3456, 0.5821, 0.3456, 0.5815, 0.3901, 0.5815, 0.3901, 0.5342, 0.3215, 0.5342, 0.3215, 0.558, 0.3226, 0.558, 0.3226, 0.625, 0.5, 0.625, 0.266, 0.5402, 0.266, 0.5093, 0.3109, 0.5342, 0.3215, 0.558, 0.3226, 0.5821, 0.3456, 0.5815, 0.3901, 0.5912, 0.432, 0.558, 0.3226, 0.5342, 0.3215, 0.5091, 0.342, 0.5075, 0.3858, 0.531, 0.4089, 0.5569, 0.4104, 0.5815, 0.3901, 0.5821, 0.3456, 0.375, 0.3919, 0.375, 0.5, 0.4408, 0.5, 0.4447, 0.4019, 0.5013, 0.3227, 0.4939, 0.3044, 0.4554, 0.266, 0.5342, 0.3215, 0.5093, 0.3109, 0.5017, 0.3121, 0.5099, 0.3204, 0.5569, 0.4104, 0.5912, 0.432, 0.5806, 0.4119, 0.5075, 0.3858, 0.531, 0.4089, 0.531, 0.4089, 0.5075, 0.3858, 0.5815, 0.3901, 0.5569, 0.4104, 0.5569, 0.4104, 0.5815, 0.3901, 0.5821, 0.3456, 0.558, 0.3226, 0.558, 0.3226, 0.5821, 0.3456, 0.5091, 0.342, 0.5342, 0.3215, 0.5342, 0.3215, 0.5091, 0.342, 0.5075, 0.3858, 0.5075, 0.3858, 0.5091, 0.342, 0.5091, 0.342, 0.6086, 0.0, 0.6086, 0.0, 0.5243, 0.0, 0.5243, 0.0, 0.6086, 0.0, 0.6086, 0.0, 0.5243, 0.0, 0.5243, 0.0, 0.4005, 0.125, 0.4002, 0.1875, 0.51, 0.1821, 0.5099, 0.1214, 0.6135, 0.0, 0.6086, 0.0, 0.5243, 0.0, 0.5167, 0.0, 0.6181, 0.0, 0.6135, 0.0, 0.5167, 0.0, 0.5097, 0.0, 0.4012, 0.0, 0.4005, 0.125, 0.5099, 0.1214, 0.5097, 0.0, 0.625, 0.266, 0.625, 0.25, 0.5316, 0.25, 0.5402, 0.266, 0.42, 0.25, 0.4381, 0.25, 0.5316, 0.25, 0.5225, 0.25, 0.3998, 0.25, 0.42, 0.25, 0.5298, 0.25, 0.4815, 0.25, 0.5115, 0.1885, 0.5115, 0.1885, 0.6182, 0.1833, 0.6182, 0.1833, 0.511, 0.2368, 0.5094, 0.2434, 0.619, 0.2368, 0.6175, 0.2303, 0.6175, 0.2303, 0.619, 0.2368, 0.6199, 0.1767, 0.6182, 0.1833, 0.6182, 0.1833, 0.6199, 0.1767, 0.51, 0.1821, 0.5115, 0.1885, 0.5115, 0.1885, 0.51, 0.1821, 0.5094, 0.2434, 0.511, 0.2368, 0.511, 0.2368, 0.6175, 0.2303, 0.6182, 0.1833, 0.5115, 0.1885, 0.6175, 0.2303, 0.6175, 0.2303, 0.511, 0.2368, 0.511, 0.2368, 0.511, 0.2368, 0.511, 0.2368, 0.5115, 0.1885, 0.5115, 0.1885, 0.6182, 0.1833, 0.6182, 0.1833, 0.6175, 0.2303, 0.6175, 0.2303, 0.6184, 0.1728, 0.6199, 0.1767, 0.6193, 0.1178, 0.6179, 0.1218, 0.6179, 0.1218, 0.6193, 0.1178, 0.5099, 0.1214, 0.5113, 0.1253, 0.5114, 0.178, 0.51, 0.1821, 0.6199, 0.1767, 0.6184, 0.1728, 0.5113, 0.1253, 0.5099, 0.1214, 0.51, 0.1821, 0.5114, 0.178, 0.5113, 0.1253, 0.5114, 0.178, 0.6184, 0.1728, 0.6179, 0.1218, 0.6179, 0.1218, 0.6179, 0.1218, 0.6184, 0.1728, 0.6184, 0.1728, 0.5114, 0.178, 0.5114, 0.178, 0.5113, 0.1253, 0.5113, 0.1253, 0.5113, 0.1253, 0.5113, 0.1253, 0.6179, 0.1218, 0.6179, 0.1218, 0.625, 0.25, 0.5094, 0.2434, 0.5298, 0.25, 0.6236, 0.5, 0.625, 0.5, 0.875, 0.5, 0.625, 0.5, 0.625, 0.25, 0.8634, 0.5148, 0.6206, 0.5, 0.625, 0.5151, 0.6206, 0.5, 0.8514, 0.5146, 0.6206, 0.5, 0.8634, 0.5148, 0.8514, 0.5146, 0.6236, 0.5, 0.875, 0.5, 0.625, 0.5, 0.625, 0.5, 0.6206, 0.5, 0.8634, 0.5148, 0.625, 0.25, 0.625, 0.5151, 0.8514, 0.5146, 0.6206, 0.5, 0.6206, 0.5, 0.8514, 0.5146, 0.8634, 0.5148, 0.5402, 0.266, 0.5045, 0.3089, 0.4939, 0.3044, 0.4554, 0.266, 0.5013, 0.3227, 0.4447, 0.4019, 0.4408, 0.5, 0.625, 0.5, 0.5912, 0.432, 0.5569, 0.4104, 0.531, 0.4089, 0.5075, 0.3858, 0.5091, 0.342, 0.5017, 0.3121, 0.5093, 0.3109, 0.4939, 0.3044, 0.5045, 0.3089, 0.4988, 0.3093, 0.4939, 0.3044, 0.4408, 0.5, 0.4364, 0.3865, 0.4986, 0.316, 0.5091, 0.342, 0.5075, 0.3858, 0.531, 0.4089, 0.5569, 0.4104, 0.5912, 0.432, 0.625, 0.5, 0.5093, 0.3109, 0.5402, 0.266, 0.4554, 0.266, 0.4939, 0.3044])
me_cube_005.materials.append(mat_bodycolor)
me_cube_005.materials.append(mat_bodywhite)
me_cube_005.materials.append(mat_window)
me_cube_005.materials.append(mat_metal)
me_cube_005.update()
me_cube = bpy.data.meshes.new('Cube')
me_cube.from_pydata([(-0.03809, -5.08, 3.0), (-0.03809, -5.08, 5.0), (-0.07746, -4.08, 3.0), (-0.07746, -4.08, 5.0), (0.03387, -5.08, 3.0), (0.03387, -5.08, 5.0), (0.07746, -4.08, 3.0), (0.07746, -4.08, 5.0), (-0.007746, -3.502, 3.0), (-0.005708, -5.08, 3.0), (-0.005708, -5.08, 5.209), (-0.007746, -3.899, 4.786), (-0.07744, -4.08, 5.0), (-0.008616, -4.426, 5.209), (0.07744, -4.08, 5.0), (-0.03809, -5.08, 3.519), (-0.07746, -4.08, 3.563), (0.07746, -4.08, 3.563), (0.03387, -5.08, 3.563), (-0.005708, -5.08, 3.668), (-0.07746, -4.08, 3.413), (0.07746, -4.08, 3.413), (0.03387, -5.08, 3.413), (-0.005708, -5.08, 3.502), (-0.03809, -5.08, 3.457), (-1.721, -4.895, 3.467), (-1.721, -4.895, 3.51), (-1.208, -4.331, 3.563), (-1.732, -4.554, 3.541), (-1.732, -4.554, 3.435), (-1.208, -4.331, 3.413)], [], [(15, 1, 3, 16), (13, 12, 3, 1, 10), (17, 7, 5, 18), (19, 10, 1, 15), (8, 6, 4, 9), (2, 20, 16, 3, 12, 11, 8), (2, 8, 9, 0), (18, 5, 10, 19), (8, 11, 14, 7, 17, 21, 6), (11, 12, 13, 14), (7, 14, 13, 10, 5), (22, 18, 19, 23), (23, 19, 15, 24), (21, 17, 18, 22), (0, 24, 20, 2), (6, 21, 22, 4), (9, 23, 24, 0), (4, 22, 23, 9), (16, 20, 30, 27), (25, 26, 28, 29), (24, 15, 26, 25), (20, 24, 25, 29, 30), (27, 30, 29, 28), (15, 16, 27, 28, 26)])
_uv = me_cube.uv_layers.new(name='UVMap')
_uv.uv.foreach_set('vector', [0.5, 0.0, 0.625, 0.0, 0.625, 0.25, 0.5, 0.25, 0.7625, 0.5996, 0.875, 0.5, 0.875, 0.5, 0.875, 0.75, 0.7625, 0.75, 0.5, 0.5, 0.625, 0.5, 0.625, 0.75, 0.5, 0.75, 0.5, 0.8875, 0.625, 0.8875, 0.625, 1.0, 0.5, 1.0, 0.2375, 0.5, 0.375, 0.5, 0.375, 0.75, 0.2375, 0.75, 0.375, 0.25, 0.4812, 0.25, 0.5, 0.25, 0.625, 0.25, 0.625, 0.25, 0.5772, 0.3625, 0.375, 0.3625, 0.125, 0.5, 0.2375, 0.5, 0.2375, 0.75, 0.125, 0.75, 0.5, 0.75, 0.625, 0.75, 0.625, 0.8875, 0.5, 0.8875, 0.375, 0.3625, 0.5772, 0.3625, 0.625, 0.5, 0.625, 0.5, 0.5, 0.5, 0.4812, 0.5, 0.375, 0.5, 0.5772, 0.3625, 0.625, 0.25, 0.7625, 0.5996, 0.625, 0.5, 0.625, 0.5, 0.625, 0.5, 0.7625, 0.5996, 0.7625, 0.75, 0.625, 0.75, 0.4812, 0.75, 0.5, 0.75, 0.5, 0.8875, 0.4813, 0.8875, 0.4813, 0.8875, 0.5, 0.8875, 0.5, 1.0, 0.4812, 1.0, 0.4812, 0.5, 0.5, 0.5, 0.5, 0.75, 0.4812, 0.75, 0.375, 0.0, 0.4812, 0.0, 0.4812, 0.25, 0.375, 0.25, 0.375, 0.5, 0.4812, 0.5, 0.4812, 0.75, 0.375, 0.75, 0.375, 0.8875, 0.4813, 0.8875, 0.4812, 1.0, 0.375, 1.0, 0.375, 0.75, 0.4812, 0.75, 0.4813, 0.8875, 0.375, 0.8875, 0.5, 0.25, 0.4812, 0.25, 0.4812, 0.25, 0.5, 0.25, 0.4812, 0.0, 0.5, 0.0, 0.5, 0.07065, 0.4812, 0.07065, 0.4812, 1.0, 0.5, 1.0, 0.5, 1.0, 0.4812, 1.0, 0.4812, 0.25, 0.4812, 0.0, 0.4812, 0.0, 0.4812, 0.07065, 0.4812, 0.25, 0.5, 0.25, 0.4812, 0.25, 0.4812, 0.07065, 0.5, 0.07065, 0.5, 0.0, 0.5, 0.25, 0.5, 0.25, 0.5, 0.07065, 0.5, 0.0])
me_cube.materials.append(mat_bodycolor)
me_cube.update()
me_cube_001 = bpy.data.meshes.new('Cube.001')
me_cube_001.from_pydata([(-1.0, -1.0, -1.0), (-1.0, -1.0, 1.0), (-1.0, 1.159, -1.0), (-1.0, 1.221, 1.0), (1.0, -1.0, -1.0), (1.0, -1.0, 1.0), (1.0, 1.221, -1.0), (1.0, 1.159, 1.0), (-0.4251, 2.098, 0.4251), (-0.4251, 2.098, -0.4251), (0.4251, 2.098, -0.4251), (0.4251, 2.098, 0.4251), (-1.0, 1.344, 1.0), (-1.0, 1.405, -1.0), (1.0, 1.344, -1.0), (1.0, 1.405, 1.0), (-10.02, 1.221, 1.0), (-10.02, 1.344, 1.0), (10.02, 1.221, -1.0), (10.02, 1.344, -1.0), (-10.02, 1.159, 1.0), (-6.37, 1.159, -1.0), (-9.532, 1.159, 0.0), (-8.195, 1.159, -0.7321), (-6.37, 1.405, -1.0), (-10.02, 1.405, 1.0), (-8.195, 1.405, -0.7321), (-9.532, 1.405, 0.0), (10.02, 1.159, -1.0), (6.37, 1.159, 1.0), (9.532, 1.159, 0.0), (8.195, 1.159, 0.7321), (6.37, 1.405, 1.0), (10.02, 1.405, -1.0), (8.195, 1.405, 0.7321), (9.532, 1.405, 0.0)], [], [(0, 1, 3, 2), (3, 7, 15, 12), (6, 7, 5, 4), (4, 5, 1, 0), (2, 6, 4, 0), (7, 3, 1, 5), (9, 8, 11, 10), (6, 2, 13, 14), (8, 9, 13, 12), (9, 10, 14, 13), (11, 8, 12, 15), (10, 11, 15, 14), (2, 21, 24, 13), (20, 16, 17, 25), (12, 17, 16, 3), (6, 18, 28, 30, 31, 29, 7), (13, 24, 26, 27, 25, 17, 12), (7, 29, 32, 15), (28, 18, 19, 33), (14, 19, 18, 6), (15, 32, 34, 35, 33, 19, 14), (20, 25, 27, 22), (22, 27, 26, 23), (23, 26, 24, 21), (28, 33, 35, 30), (30, 35, 34, 31), (31, 34, 32, 29), (3, 16, 20, 22, 23, 21, 2)])
me_cube_001.polygons.foreach_set('material_index', [0, 0, 0, 0, 0, 0, 0, 0, 0, 0, 0, 0, 1, 1, 1, 1, 1, 1, 1, 1, 1, 1, 1, 1, 1, 1, 1, 1])
_uv = me_cube_001.uv_layers.new(name='UVMap')
_uv.uv.foreach_set('vector', [0.375, 0.0, 0.625, 0.0, 0.625, 0.25, 0.375, 0.25, 0.875, 0.5, 0.625, 0.5, 0.625, 0.5, 0.875, 0.5, 0.375, 0.5, 0.625, 0.5, 0.625, 0.75, 0.375, 0.75, 0.375, 0.75, 0.625, 0.75, 0.625, 1.0, 0.375, 1.0, 0.125, 0.5, 0.375, 0.5, 0.375, 0.75, 0.125, 0.75, 0.625, 0.5, 0.875, 0.5, 0.875, 0.75, 0.625, 0.75, 0.4278, 0.3028, 0.5722, 0.3028, 0.5722, 0.4472, 0.4278, 0.4472, 0.375, 0.5, 0.125, 0.5, 0.125, 0.5, 0.375, 0.5, 0.5722, 0.3028, 0.4278, 0.3028, 0.375, 0.25, 0.625, 0.25, 0.4278, 0.3028, 0.4278, 0.4472, 0.375, 0.5, 0.375, 0.25, 0.5722, 0.4472, 0.5722, 0.3028, 0.625, 0.25, 0.625, 0.5, 0.4278, 0.4472, 0.5722, 0.4472, 0.625, 0.5, 0.375, 0.5, 0.375, 0.25, 0.375, 0.25, 0.375, 0.25, 0.375, 0.25, 0.625, 0.25, 0.625, 0.25, 0.625, 0.25, 0.625, 0.25, 0.625, 0.25, 0.625, 0.25, 0.625, 0.25, 0.625, 0.25, 0.375, 0.5, 0.375, 0.5, 0.375, 0.5, 0.5, 0.5, 0.6138, 0.5, 0.625, 0.5, 0.625, 0.5, 0.375, 0.25, 0.375, 0.25, 0.3862, 0.25, 0.5, 0.25, 0.625, 0.25, 0.625, 0.25, 0.625, 0.25, 0.625, 0.5, 0.625, 0.5, 0.625, 0.5, 0.625, 0.5, 0.375, 0.5, 0.375, 0.5, 0.375, 0.5, 0.375, 0.5, 0.375, 0.5, 0.375, 0.5, 0.375, 0.5, 0.375, 0.5, 0.625, 0.5, 0.625, 0.5, 0.6138, 0.5, 0.5, 0.5, 0.375, 0.5, 0.375, 0.5, 0.375, 0.5, 0.625, 0.25, 0.625, 0.25, 0.5, 0.25, 0.5, 0.25, 0.5, 0.25, 0.5, 0.25, 0.3862, 0.25, 0.3862, 0.25, 0.3862, 0.25, 0.3862, 0.25, 0.375, 0.25, 0.375, 0.25, 0.375, 0.5, 0.375, 0.5, 0.5, 0.5, 0.5, 0.5, 0.5, 0.5, 0.5, 0.5, 0.6138, 0.5, 0.6138, 0.5, 0.6138, 0.5, 0.6138, 0.5, 0.625, 0.5, 0.625, 0.5, 0.625, 0.25, 0.625, 0.25, 0.625, 0.25, 0.5, 0.25, 0.3862, 0.25, 0.375, 0.25, 0.375, 0.25])
me_cube_001.materials.append(mat_metal)
me_cube_001.materials.append(mat_pale)
me_cube_001.update()
me_cube_002 = bpy.data.meshes.new('Cube.002')
me_cube_002.from_pydata([(-0.1497, -0.7119, 3.794), (0.04716, -0.7119, 7.825), (-0.1497, 0.3287, 3.794), (-0.05521, -0.8754, 6.506), (-0.1713, -0.8754, 3.794), (-0.1497, 0.4595, 3.794), (0.0224, 0.8425, 4.54), (0.0224, 0.8425, 5.894), (0.02587, -1.406, 6.506), (-0.008373, -1.406, 4.505), (1.432, 0.8425, 5.894), (2.047, 0.7016, 5.993), (1.665, -0.7119, 3.794), (1.81, -0.7119, 4.217), (2.047, 0.3287, 4.217), (1.665, 0.3287, 3.794), (1.428, -0.8754, 3.794), (1.572, -0.8754, 4.22), (2.047, 0.4595, 4.221), (1.665, 0.4595, 3.794), (0.9802, -1.406, 4.937), (0.78, -1.406, 4.505), (1.665, 0.5941, 4.056), (2.047, 0.7016, 4.702), (0.5807, 0.8425, 4.54), (1.432, 0.8425, 4.975), (2.004, 0.2304, 7.705), (0.09494, 0.3313, 7.986), (0.1028, 0.2542, 8.048), (2.047, 0.4789, 6.151), (0.1028, 0.5214, 6.121), (0.1028, 0.487, 6.241), (-0.1497, 0.4595, 6.089), (1.705, -0.7119, 7.825), (1.81, -0.7119, 7.715), (1.572, -0.8754, 6.056), (1.467, -0.8754, 6.165), (0.8998, -1.406, 6.165), (0.9802, -1.406, 6.056), (1.828, 0.2564, 8.048), (1.665, -0.4204, 3.794), (1.766, -0.4566, 7.936), (-0.1497, -0.4577, 7.936), (-0.1497, -0.4204, 3.794), (1.928, -0.4204, 4.217), (1.913, -0.4252, 7.606), (-0.1497, 0.01954, 3.794), (1.987, 0.01954, 4.217), (1.966, 0.001705, 7.665), (1.797, -0.03467, 7.992), (-0.1497, -0.03636, 7.992), (1.665, 0.01954, 3.794), (2.284, 0.0981, 7.59), (2.371, 0.01169, 7.503), (2.284, 0.0981, 7.965), (2.371, 0.01175, 8.194), (-0.08733, 0.0981, 7.728), (-0.1746, 0.01169, 7.641), (-0.1746, 0.01175, 8.15), (-0.08733, 0.0981, 8.103), (2.371, -0.4638, 7.503), (2.245, -0.5886, 7.629), (2.245, -0.5886, 7.806), (2.371, -0.4639, 8.133), (-0.04858, -0.5886, 7.767), (-0.1746, -0.4638, 7.641), (-0.1746, -0.4639, 8.09), (-0.04858, -0.5886, 7.944), (14.23, -0.2823, 7.888), (14.14, -0.2186, 7.857), (14.14, -0.2186, 7.669), (14.23, -0.2823, 7.625), (14.23, -0.6327, 7.625), (14.1, -0.7246, 7.688), (14.1, -0.7246, 7.777), (14.23, -0.6327, 7.858), (-0.01667, -1.776, 6.204), (-0.03671, -1.776, 5.241), (0.4246, -1.776, 5.241), (0.5418, -1.776, 5.491), (0.5418, -1.776, 6.14), (0.4947, -1.776, 6.204), (-0.03306, -1.928, 6.207), (-0.05025, -1.928, 5.711), (0.1473, -1.928, 5.711), (0.2478, -1.928, 5.84), (0.2478, -1.928, 6.175), (0.2074, -1.928, 6.207), (0.6961, 0.8425, 5.257), (0.5592, 0.8425, 5.385), (1.09, 0.8425, 5.402), (0.9625, 0.8425, 5.266), (1.193, 0.8425, 5.183), (0.9485, 0.8425, 5.661), (1.085, 0.8425, 5.531), (0.5536, 0.8425, 5.525), (0.6802, 0.8425, 5.658), (0.4282, 0.8425, 5.711), (0.5592, 0.7962, 5.385), (0.6961, 0.7962, 5.257), (0.9625, 0.7962, 5.266), (1.09, 0.7962, 5.402), (1.085, 0.7962, 5.531), (0.9485, 0.7962, 5.661), (0.6802, 0.7962, 5.658), (0.5536, 0.7962, 5.525), (1.81, -0.7119, 5.554), (1.572, -0.8754, 5.138), (0.9802, -1.406, 5.497), (1.922, -0.4089, 5.87), (1.979, 0.02615, 5.908), (0.5418, -1.776, 5.816), (0.2478, -1.928, 6.007), (2.047, 0.7016, 5.348), (1.432, 0.8425, 5.434), (2.033, 0.2635, 5.921), (2.047, 0.4692, 5.186), (2.04, 0.296, 5.671), (2.009, 0.2618, 7.971), (1.956, -0.05876, 7.65), (1.97, -0.03435, 5.892), (1.947, 0.2638, 5.92), (1.918, 0.2307, 7.704), (1.88, 0.002027, 7.664), (1.893, 0.02647, 5.907), (1.959, -0.03063, 7.907), (1.91, -0.4539, 7.843), (1.919, -0.4371, 5.618), (1.973, -0.005547, 5.65), (1.882, -0.05815, 7.649), (1.839, -0.4246, 7.604), (1.849, -0.4083, 5.869), (1.896, -0.03374, 5.891)], [], [(12, 0, 4, 16), (118, 29, 117), (29, 30, 7, 10, 11), (0, 1, 3, 4), (27, 2, 5, 32, 31), (31, 30, 29), (16, 4, 9, 21), (3, 36, 37, 8), (106, 34, 126, 127), (106, 13, 17, 107), (2, 15, 19, 5), (2, 27, 28, 50, 42, 1, 0, 43, 46), (116, 29, 11, 113), (31, 29, 118, 27), (114, 25, 23, 113), (107, 17, 20, 108), (4, 3, 8, 9), (30, 32, 5, 6, 7), (95, 89, 98, 105), (5, 19, 22, 24, 6), (15, 51, 47, 14), (12, 16, 17, 13), (19, 15, 14, 18), (16, 21, 20, 17), (24, 22, 23, 25), (22, 19, 18, 23), (15, 2, 46, 51), (28, 27, 39), (30, 31, 32), (1, 33, 36, 3), (27, 118, 39), (36, 33, 34, 35), (37, 36, 35, 38), (118, 125, 49, 39), (28, 39, 49, 50), (42, 41, 33, 1), (44, 40, 12, 13), (119, 120, 132, 129), (40, 43, 0, 12), (41, 126, 34, 33), (50, 49, 41, 42), (47, 51, 40, 44), (51, 46, 43, 40), (47, 128, 117, 14), (49, 125, 126, 41), (52, 54, 59, 56), (57, 58, 66, 65), (53, 57, 65, 60), (64, 67, 62, 61), (54, 52, 70, 69), (57, 53, 52, 56), (55, 58, 59, 54), (58, 57, 56, 59), (58, 55, 63, 66), (62, 63, 75, 74), (67, 64, 65, 66), (60, 65, 64, 61), (66, 63, 62, 67), (63, 55, 68, 75), (69, 70, 71, 68), (73, 74, 75, 72), (72, 75, 68, 71), (60, 61, 73, 72), (53, 60, 72, 71), (61, 62, 74, 73), (52, 53, 71, 70), (55, 54, 69, 68), (8, 37, 81, 76), (111, 79, 85, 112), (37, 38, 80, 81), (21, 9, 77, 78), (9, 8, 76, 77), (108, 20, 79, 111), (20, 21, 78, 79), (82, 87, 86, 112, 85, 84, 83), (81, 80, 86, 87), (79, 78, 84, 85), (76, 81, 87, 82), (78, 77, 83, 84), (77, 76, 82, 83), (93, 96, 104, 103), (90, 94, 102, 101), (7, 97, 96, 93, 94, 90, 92, 25, 114, 10), (102, 103, 104, 105, 98, 99, 100, 101), (24, 25, 92, 91, 88, 89, 95, 97, 7, 6), (90, 91, 92), (95, 96, 97), (88, 99, 98, 89), (104, 96, 95, 105), (93, 103, 102, 94), (100, 91, 90, 101), (88, 91, 100, 99), (38, 108, 111, 80), (80, 111, 112, 86), (44, 127, 128, 47), (35, 107, 108, 38), (34, 106, 107, 35), (13, 106, 127, 44), (10, 114, 113, 11), (18, 116, 113, 23), (14, 117, 116, 18), (110, 48, 123, 124), (115, 26, 118, 117), (26, 48, 125, 118), (48, 110, 128, 125), (110, 115, 117, 128), (121, 124, 123, 122), (26, 115, 121, 122), (115, 110, 124, 121), (48, 26, 122, 123), (119, 45, 126, 125), (45, 109, 127, 126), (120, 119, 125, 128), (109, 120, 128, 127), (131, 130, 129, 132), (45, 119, 129, 130), (120, 109, 131, 132), (109, 45, 130, 131), (29, 116, 117)])
_uv = me_cube_002.uv_layers.new(name='UVMap')
_uv.uv.foreach_set('vector', [0.1684, 0.75, 0.375, 0.75, 0.375, 0.75, 0.1684, 0.75, 0.8634, 0.5148, 0.625, 0.25, 0.5094, 0.2434, 0.875, 0.5, 0.625, 0.5, 0.625, 0.5, 0.859, 0.5, 0.875, 0.5, 0.375, 0.75, 0.625, 0.75, 0.625, 0.75, 0.375, 0.75, 0.6206, 0.5, 0.375, 0.5, 0.375, 0.5, 0.617, 0.5, 0.625, 0.5, 0.6236, 0.5, 0.625, 0.5, 0.875, 0.5, 0.1684, 0.75, 0.375, 0.75, 0.375, 0.75, 0.1684, 0.75, 0.625, 0.75, 0.8616, 0.75, 0.8576, 0.75, 0.625, 0.75, 0.5097, 0.0, 0.6181, 0.0, 0.6193, 0.1178, 0.5099, 0.1214, 0.5097, 0.0, 0.4012, 0.0, 0.4199, 0.0, 0.5167, 0.0, 0.375, 0.5, 0.1684, 0.5, 0.1684, 0.5, 0.375, 0.5, 0.375, 0.5, 0.6206, 0.5, 0.625, 0.5151, 0.625, 0.5738, 0.625, 0.6325, 0.625, 0.75, 0.375, 0.75, 0.375, 0.625, 0.375, 0.5625, 0.5225, 0.25, 0.625, 0.25, 0.625, 0.25, 0.5316, 0.25, 0.625, 0.5, 0.625, 0.25, 0.8634, 0.5148, 0.6206, 0.5, 0.5402, 0.266, 0.4554, 0.266, 0.4381, 0.25, 0.5316, 0.25, 0.5167, 0.0, 0.4199, 0.0, 0.44, 0.0, 0.5243, 0.0, 0.375, 0.75, 0.625, 0.75, 0.625, 0.75, 0.375, 0.75, 0.625, 0.5, 0.617, 0.5, 0.375, 0.5, 0.375, 0.5, 0.625, 0.5, 0.5569, 0.4104, 0.531, 0.4089, 0.531, 0.4089, 0.5569, 0.4104, 0.375, 0.5, 0.1684, 0.5, 0.1595, 0.5, 0.2669, 0.5, 0.375, 0.5, 0.1684, 0.5, 0.1684, 0.5625, 0.125, 0.5625, 0.125, 0.5, 0.1684, 0.75, 0.1684, 0.75, 0.125, 0.75, 0.125, 0.75, 0.1684, 0.5, 0.1684, 0.5, 0.125, 0.5, 0.125, 0.5, 0.1684, 0.75, 0.1684, 0.75, 0.125, 0.75, 0.125, 0.75, 0.2669, 0.5, 0.1595, 0.5, 0.1291, 0.5, 0.141, 0.5, 0.1595, 0.5, 0.1684, 0.5, 0.125, 0.5, 0.125, 0.5, 0.1684, 0.5, 0.375, 0.5, 0.375, 0.5625, 0.1684, 0.5625, 0.625, 0.5151, 0.6206, 0.5, 0.8514, 0.5146, 0.625, 0.5, 0.6236, 0.5, 0.617, 0.5, 0.625, 0.75, 0.8616, 0.75, 0.8616, 0.75, 0.625, 0.75, 0.6206, 0.5, 0.8634, 0.5148, 0.8514, 0.5146, 0.8616, 0.75, 0.8616, 0.75, 0.875, 0.75, 0.875, 0.75, 0.8576, 0.75, 0.8616, 0.75, 0.875, 0.75, 0.875, 0.75, 0.8634, 0.5148, 0.8663, 0.5736, 0.854, 0.5735, 0.8514, 0.5146, 0.625, 0.5151, 0.8514, 0.5146, 0.854, 0.5735, 0.625, 0.5738, 0.625, 0.6325, 0.8565, 0.6323, 0.8616, 0.75, 0.625, 0.75, 0.125, 0.625, 0.1684, 0.625, 0.1684, 0.75, 0.125, 0.75, 0.6184, 0.1728, 0.5114, 0.178, 0.5114, 0.178, 0.6184, 0.1728, 0.1684, 0.625, 0.375, 0.625, 0.375, 0.75, 0.1684, 0.75, 0.8565, 0.6323, 0.8692, 0.6324, 0.875, 0.75, 0.8616, 0.75, 0.625, 0.5738, 0.854, 0.5735, 0.8565, 0.6323, 0.625, 0.6325, 0.125, 0.5625, 0.1684, 0.5625, 0.1684, 0.625, 0.125, 0.625, 0.1684, 0.5625, 0.375, 0.5625, 0.375, 0.625, 0.1684, 0.625, 0.4002, 0.1875, 0.51, 0.1821, 0.5094, 0.2434, 0.3998, 0.25, 0.854, 0.5735, 0.8663, 0.5736, 0.8692, 0.6324, 0.8565, 0.6323, 0.4147, 0.2546, 0.5853, 0.2546, 0.5853, 0.4954, 0.4147, 0.4954, 0.375, 0.5508, 0.625, 0.5508, 0.625, 0.6767, 0.375, 0.6766, 0.125, 0.5508, 0.375, 0.5508, 0.375, 0.6766, 0.125, 0.6766, 0.4484, 0.7566, 0.5516, 0.7566, 0.5516, 0.9934, 0.4484, 0.9934, 0.5853, 0.2546, 0.4147, 0.2546, 0.4147, 0.2546, 0.5853, 0.2546, 0.375, 0.5, 0.375, 0.25, 0.4147, 0.2546, 0.4147, 0.4954, 0.625, 0.25, 0.625, 0.5, 0.5853, 0.4954, 0.5853, 0.2546, 0.625, 0.5508, 0.375, 0.5508, 0.4147, 0.4954, 0.5853, 0.4954, 0.625, 0.5508, 0.875, 0.5508, 0.875, 0.6767, 0.625, 0.6767, 0.5516, 0.9934, 0.625, 1.0, 0.625, 1.0, 0.5516, 0.9934, 0.5516, 0.7566, 0.4484, 0.7566, 0.375, 0.6766, 0.625, 0.6767, 0.375, 1.0, 0.375, 0.75, 0.4484, 0.7566, 0.4484, 0.9934, 0.625, 0.75, 0.625, 1.0, 0.5516, 0.9934, 0.5516, 0.7566, 0.875, 0.6767, 0.875, 0.5508, 0.875, 0.5508, 0.875, 0.6767, 0.5853, 0.2546, 0.4147, 0.2546, 0.375, 0.1992, 0.625, 0.1992, 0.4484, 0.9934, 0.5516, 0.9934, 0.625, 1.0, 0.375, 1.0, 0.375, 0.07339, 0.625, 0.07333, 0.625, 0.1992, 0.375, 0.1992, 0.375, 1.0, 0.4484, 0.9934, 0.4484, 0.9934, 0.375, 1.0, 0.125, 0.5508, 0.125, 0.6766, 0.125, 0.6766, 0.125, 0.5508, 0.4484, 0.9934, 0.5516, 0.9934, 0.5516, 0.9934, 0.4484, 0.9934, 0.4147, 0.2546, 0.375, 0.25, 0.375, 0.25, 0.4147, 0.2546, 0.625, 0.25, 0.5853, 0.2546, 0.5853, 0.2546, 0.625, 0.25, 0.625, 0.75, 0.8576, 0.75, 0.8576, 0.75, 0.625, 0.75, 0.5243, 0.0, 0.44, 0.0, 0.44, 0.0, 0.5243, 0.0, 0.8576, 0.75, 0.875, 0.75, 0.875, 0.75, 0.8576, 0.75, 0.1684, 0.75, 0.375, 0.75, 0.375, 0.75, 0.1684, 0.75, 0.375, 0.75, 0.625, 0.75, 0.625, 0.75, 0.375, 0.75, 0.5243, 0.0, 0.44, 0.0, 0.44, 0.0, 0.5243, 0.0, 0.125, 0.75, 0.1684, 0.75, 0.1684, 0.75, 0.125, 0.75, 0.625, 0.75, 0.8576, 0.75, 0.875, 0.75, 0.6575, 0.375, 0.44, 0.0, 0.1684, 0.75, 0.375, 0.75, 0.8576, 0.75, 0.875, 0.75, 0.875, 0.75, 0.8576, 0.75, 0.125, 0.75, 0.1684, 0.75, 0.1684, 0.75, 0.125, 0.75, 0.625, 0.75, 0.8576, 0.75, 0.8576, 0.75, 0.625, 0.75, 0.1684, 0.75, 0.375, 0.75, 0.375, 0.75, 0.1684, 0.75, 0.375, 0.75, 0.625, 0.75, 0.625, 0.75, 0.375, 0.75, 0.5821, 0.3456, 0.5815, 0.3901, 0.5815, 0.3901, 0.5821, 0.3456, 0.5342, 0.3215, 0.558, 0.3226, 0.558, 0.3226, 0.5342, 0.3215, 0.625, 0.5, 0.5912, 0.432, 0.5815, 0.3901, 0.5821, 0.3456, 0.558, 0.3226, 0.5342, 0.3215, 0.4939, 0.3044, 0.4554, 0.266, 0.5402, 0.266, 0.625, 0.266, 0.558, 0.3226, 0.5821, 0.3456, 0.5815, 0.3901, 0.5569, 0.4104, 0.531, 0.4089, 0.5075, 0.3858, 0.5091, 0.342, 0.5342, 0.3215, 0.375, 0.3919, 0.4554, 0.266, 0.4939, 0.3044, 0.5091, 0.342, 0.5075, 0.3858, 0.531, 0.4089, 0.5569, 0.4104, 0.5912, 0.432, 0.625, 0.5, 0.375, 0.5, 0.5342, 0.3215, 0.5099, 0.3204, 0.4939, 0.3044, 0.5569, 0.4104, 0.5806, 0.4119, 0.5912, 0.432, 0.5075, 0.3858, 0.5075, 0.3858, 0.531, 0.4089, 0.531, 0.4089, 0.5815, 0.3901, 0.5815, 0.3901, 0.5569, 0.4104, 0.5569, 0.4104, 0.5821, 0.3456, 0.5821, 0.3456, 0.558, 0.3226, 0.558, 0.3226, 0.5091, 0.342, 0.5091, 0.342, 0.5342, 0.3215, 0.5342, 0.3215, 0.5075, 0.3858, 0.5091, 0.342, 0.5091, 0.342, 0.5075, 0.3858, 0.6086, 0.0, 0.5243, 0.0, 0.5243, 0.0, 0.6086, 0.0, 0.6086, 0.0, 0.5243, 0.0, 0.5243, 0.0, 0.6086, 0.0, 0.4005, 0.125, 0.5099, 0.1214, 0.51, 0.1821, 0.4002, 0.1875, 0.6135, 0.0, 0.5167, 0.0, 0.5243, 0.0, 0.6086, 0.0, 0.6181, 0.0, 0.5097, 0.0, 0.5167, 0.0, 0.6135, 0.0, 0.4012, 0.0, 0.5097, 0.0, 0.5099, 0.1214, 0.4005, 0.125, 0.625, 0.266, 0.5402, 0.266, 0.5316, 0.25, 0.625, 0.25, 0.42, 0.25, 0.5225, 0.25, 0.5316, 0.25, 0.4381, 0.25, 0.3998, 0.25, 0.4815, 0.25, 0.5298, 0.25, 0.42, 0.25, 0.5115, 0.1885, 0.6182, 0.1833, 0.6182, 0.1833, 0.5115, 0.1885, 0.511, 0.2368, 0.6175, 0.2303, 0.619, 0.2368, 0.5094, 0.2434, 0.6175, 0.2303, 0.6182, 0.1833, 0.6199, 0.1767, 0.619, 0.2368, 0.6182, 0.1833, 0.5115, 0.1885, 0.51, 0.1821, 0.6199, 0.1767, 0.5115, 0.1885, 0.511, 0.2368, 0.5094, 0.2434, 0.51, 0.1821, 0.511, 0.2368, 0.5115, 0.1885, 0.6182, 0.1833, 0.6175, 0.2303, 0.6175, 0.2303, 0.511, 0.2368, 0.511, 0.2368, 0.6175, 0.2303, 0.511, 0.2368, 0.5115, 0.1885, 0.5115, 0.1885, 0.511, 0.2368, 0.6182, 0.1833, 0.6175, 0.2303, 0.6175, 0.2303, 0.6182, 0.1833, 0.6184, 0.1728, 0.6179, 0.1218, 0.6193, 0.1178, 0.6199, 0.1767, 0.6179, 0.1218, 0.5113, 0.1253, 0.5099, 0.1214, 0.6193, 0.1178, 0.5114, 0.178, 0.6184, 0.1728, 0.6199, 0.1767, 0.51, 0.1821, 0.5113, 0.1253, 0.5114, 0.178, 0.51, 0.1821, 0.5099, 0.1214, 0.5113, 0.1253, 0.6179, 0.1218, 0.6184, 0.1728, 0.5114, 0.178, 0.6179, 0.1218, 0.6184, 0.1728, 0.6184, 0.1728, 0.6179, 0.1218, 0.5114, 0.178, 0.5113, 0.1253, 0.5113, 0.1253, 0.5114, 0.178, 0.5113, 0.1253, 0.6179, 0.1218, 0.6179, 0.1218, 0.5113, 0.1253, 0.625, 0.25, 0.5298, 0.25, 0.5094, 0.2434])
me_cube_002.update()

# ---- objects
ob_landing = bpy.data.objects.new('Landing', me_cube_004)
ob_body = bpy.data.objects.new('Body', me_cube_005)
ob_tailwings = bpy.data.objects.new('TailWings', me_cube)
ob_rotor = bpy.data.objects.new('Rotor', me_cube_001)
ob_rightwindend = bpy.data.objects.new('RightWindEnd', None)
ob_leftwingend = bpy.data.objects.new('LeftWingEnd', None)
ob_body_001 = bpy.data.objects.new('Body.001', me_cube_002)

# ---- transforms, parenting, visibility, modifiers, constraints
ob_landing.location = (0.0, 0.0, 0.0)
ob_landing.scale = (-0.4217, 3.058, 0.4217)
_m = ob_landing.modifiers.new('Mirror', 'MIRROR')
ob_body.location = (0.0, 0.0, 0.0)
ob_body.scale = (-0.4217, 3.058, 0.4217)
ob_tailwings.location = (0.0, -0.8979, -0.4101)
_m = ob_tailwings.modifiers.new('Mirror', 'MIRROR')
ob_rotor.location = (0.0, 2.486, 2.303)
ob_rotor.scale = (0.1501, 0.1501, 0.1501)
ob_rightwindend.location = (5.968, -0.6913, 3.281)
ob_leftwingend.location = (-5.971, -0.7085, 3.258)
ob_body_001.location = (0.0, 0.0, 0.0)
ob_body_001.scale = (-0.4217, 3.058, 0.4217)
_m = ob_body_001.modifiers.new('Mirror', 'MIRROR')
_m.merge_threshold = 0.483

# ---- collection membership
col_collection.objects.link(ob_landing)
col_collection.objects.link(ob_body)
col_collection.objects.link(ob_tailwings)
col_collection.objects.link(ob_rotor)
col_collection.objects.link(ob_rightwindend)
col_collection.objects.link(ob_leftwingend)
col_drawingboard.objects.link(ob_body_001)

# ---- scene / render settings (as saved in the file)
scene.frame_start = 1; scene.frame_end = 250; scene.frame_set(1)
scene.render.engine = 'BLENDER_EEVEE_NEXT'
bpy.context.view_layer.update()

# ---- added for rendering (the .blend has no active camera and no usable light): camera, sun
cam_auto = bpy.data.cameras.new('AutoCamera')
cam_auto.lens = 50.0
cam_auto.sensor_width = 36.0
cam_auto.clip_end = 1000.0
ob_auto_camera = bpy.data.objects.new('AutoCamera', cam_auto)
scene.collection.objects.link(ob_auto_camera)
ob_auto_camera.location = (14.6834, -19.0798, 13.9851)
ob_auto_camera.rotation_euler = (1.09748, -7.21219e-08, 0.694738)
scene.camera = ob_auto_camera
light_auto_sun = bpy.data.lights.new('AutoSun', 'SUN')
light_auto_sun.energy = 3.0
light_auto_sun.angle = 0.0523599
ob_auto_sun = bpy.data.objects.new('AutoSun', light_auto_sun)
scene.collection.objects.link(ob_auto_sun)
ob_auto_sun.rotation_euler = (0.872665, 0.174533, 0.523599)
bpy.context.view_layer.update()
